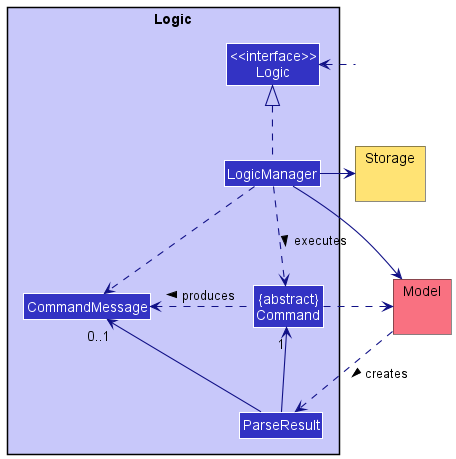

The diagram above was rendered by PlantUML. Its source (embedded in the PNG):
@startuml LogicClassDiagram
!include style.puml

skinparam RoundCorner 0

skinparam arrowThickness 1.1
skinparam arrowColor LOGIC_COLOR_T4
skinparam classBackgroundColor LOGIC_COLOR

hide <<hidden>> stereotype

<style>
    .hidden {
        BackGroundColor transparent
        BorderColor transparent
        FontColor transparent
        LineColor transparent
        StereotypeFontColor transparent
    }
</style>

package Logic LOGIC_COLOR_T1 {

    Class CommandMessage
    Class "{abstract}\nCommand" as Command
    Class "<<interface>>\nLogic" as Logic

    Class ParseResult

    Class LogicManager

}

package Model MODEL_COLOR_T1 {
}

package Storage STORAGE_COLOR_T1 {
}

Class HiddenOut <<hidden>>

HiddenOut .left.> Logic

LogicManager .up.|> Logic
LogicManager ..> Command : executes >
Command .left.> CommandMessage : produces >

LogicManager -down-> Model
LogicManager -right-> Storage

Model ..> ParseResult : creates >
ParseResult -up-> "1" Command
ParseResult -> "0..1" CommandMessage

Command ..> Model
LogicManager ..> CommandMessage

@enduml